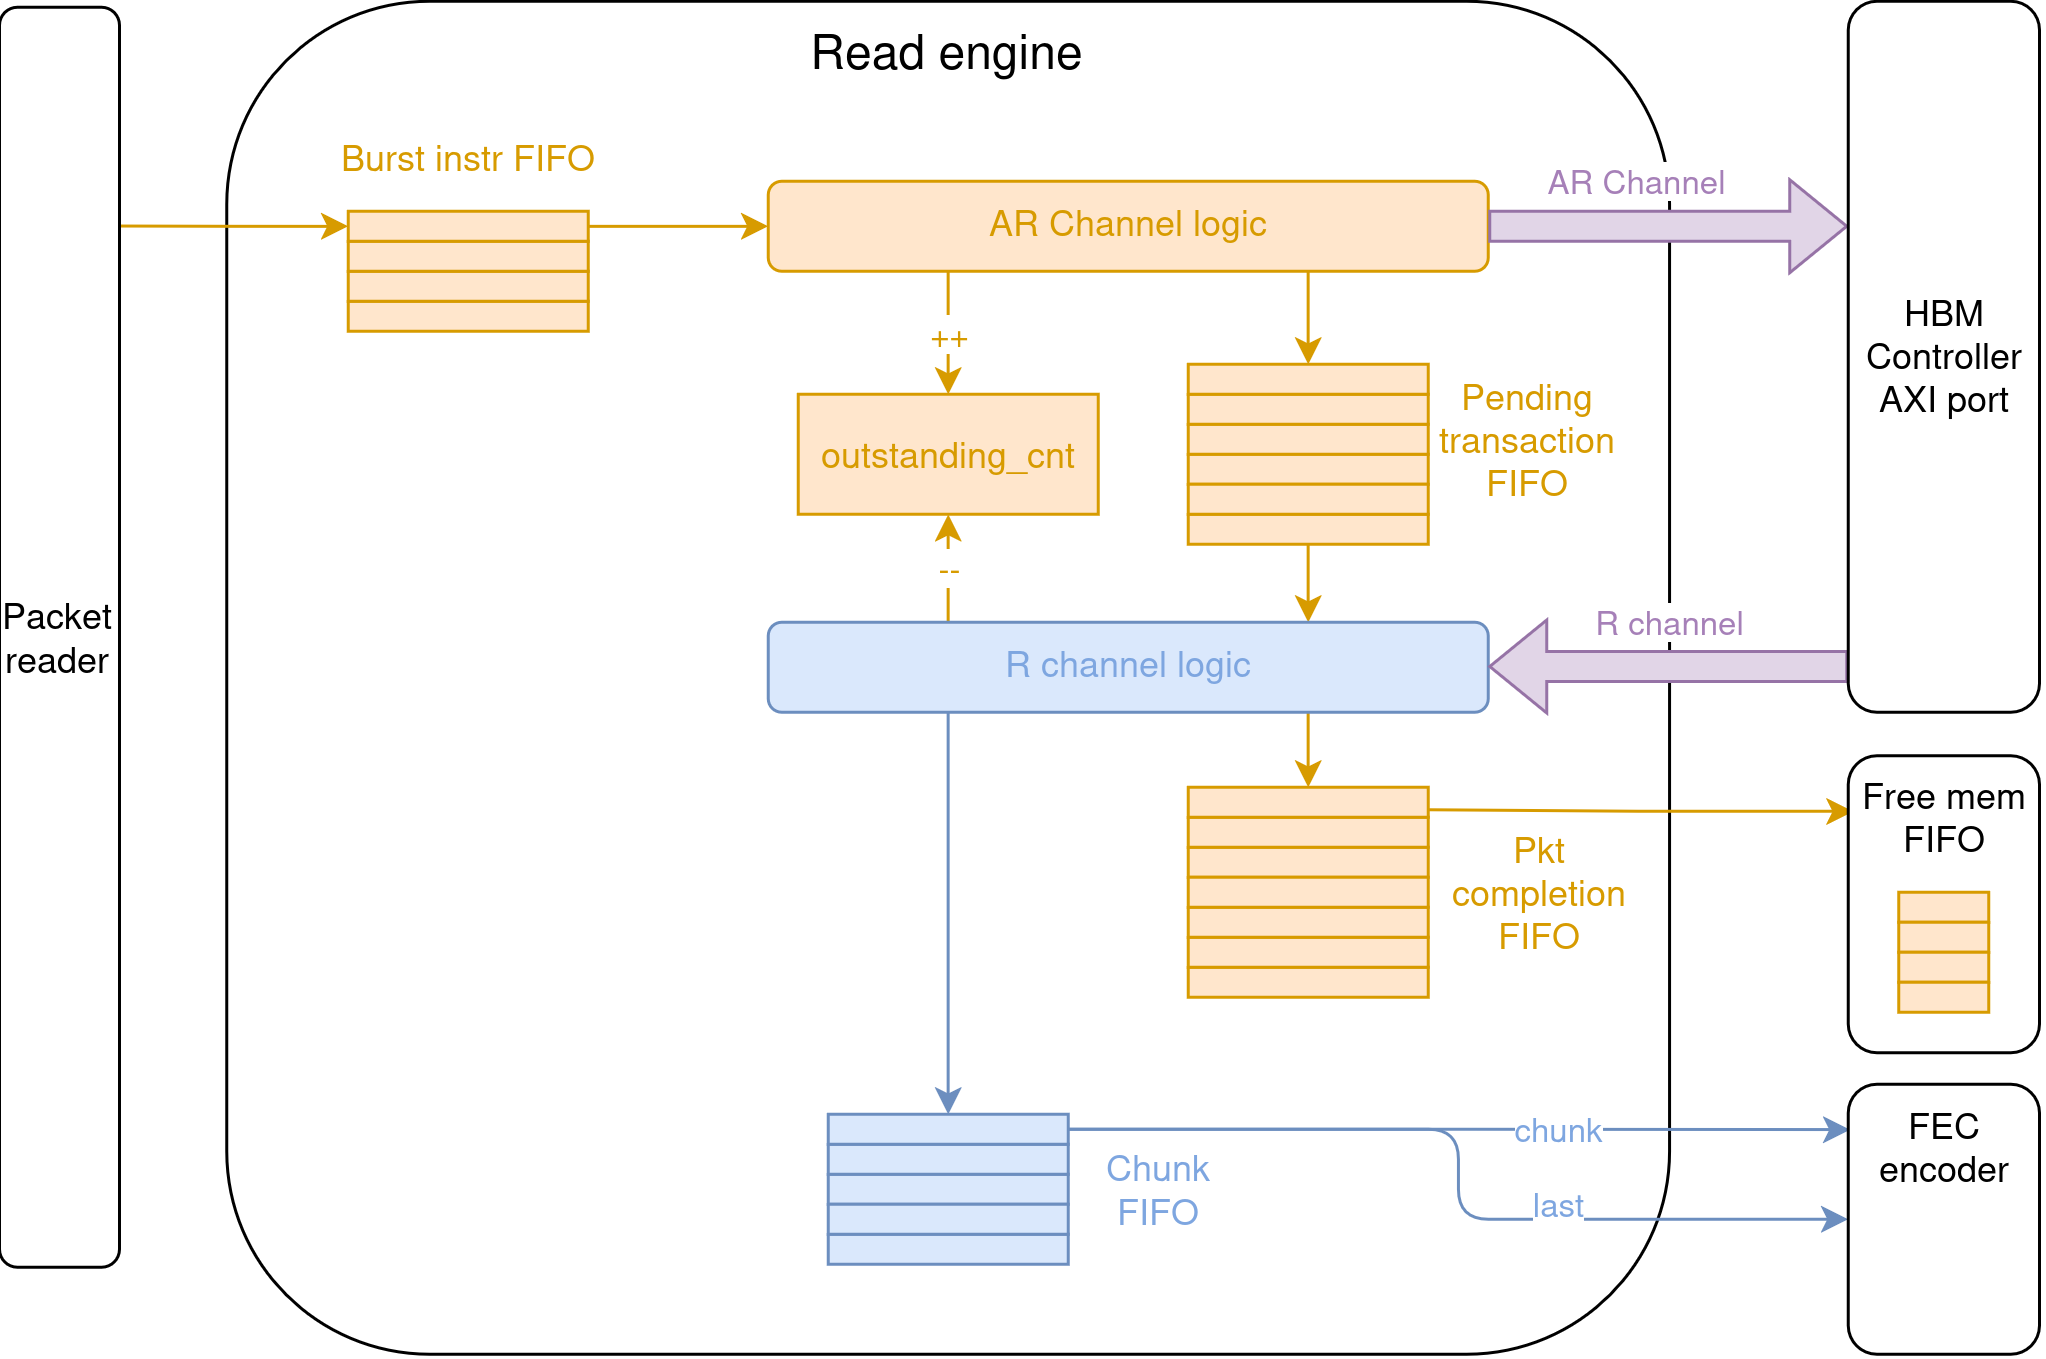

The diagram above was exported from draw.io. Its source (the exported page's mxGraphModel, read from the mxfile embedded in the PNG):
<mxGraphModel dx="905" dy="635" grid="1" gridSize="10" guides="1" tooltips="1" connect="1" arrows="1" fold="1" page="1" pageScale="1" pageWidth="850" pageHeight="1100" math="0" shadow="0">
  <root>
    <mxCell id="0" />
    <mxCell id="1" parent="0" />
    <mxCell id="2" parent="1" style="rounded=1;whiteSpace=wrap;html=1;verticalAlign=top;fontSize=16;" value="Read engine" vertex="1">
      <mxGeometry height="451" width="480.94" x="4775.78" y="799" as="geometry" />
    </mxCell>
    <mxCell id="3" edge="1" parent="1" source="24" style="edgeStyle=orthogonalEdgeStyle;rounded=0;orthogonalLoop=1;jettySize=auto;html=1;exitX=0.75;exitY=1;exitDx=0;exitDy=0;entryX=0;entryY=0.5;entryDx=0;entryDy=0;fillColor=#ffe6cc;strokeColor=#d79b00;" target="27">
      <mxGeometry relative="1" as="geometry">
        <mxPoint x="5076.25" y="1118.5000000000002" as="targetPoint" />
      </mxGeometry>
    </mxCell>
    <mxCell id="4" parent="1" style="rounded=0;whiteSpace=wrap;html=1;fillColor=#ffe6cc;strokeColor=#d79b00;rotation=90;" value="" vertex="1">
      <mxGeometry height="80" width="10" x="4851.25" y="864" as="geometry" />
    </mxCell>
    <mxCell id="5" parent="1" style="rounded=0;whiteSpace=wrap;html=1;fillColor=#ffe6cc;strokeColor=#d79b00;rotation=90;" value="" vertex="1">
      <mxGeometry height="80" width="10" x="4851.25" y="854" as="geometry" />
    </mxCell>
    <mxCell id="6" parent="1" style="rounded=0;whiteSpace=wrap;html=1;fillColor=#ffe6cc;strokeColor=#d79b00;rotation=90;" value="" vertex="1">
      <mxGeometry height="80" width="10" x="4851.25" y="844" as="geometry" />
    </mxCell>
    <mxCell id="7" edge="1" parent="1" source="9" style="edgeStyle=orthogonalEdgeStyle;rounded=0;orthogonalLoop=1;jettySize=auto;html=1;exitX=0.5;exitY=0;exitDx=0;exitDy=0;entryX=0;entryY=0.5;entryDx=0;entryDy=0;fontColor=#D79B00;fillColor=#ffe6cc;strokeColor=#d79b00;" target="13">
      <mxGeometry relative="1" as="geometry" />
    </mxCell>
    <mxCell id="8" edge="1" parent="1" source="9" style="edgeStyle=orthogonalEdgeStyle;rounded=0;orthogonalLoop=1;jettySize=auto;html=1;exitX=0.5;exitY=1;exitDx=0;exitDy=0;startArrow=classic;startFill=1;endArrow=none;endFill=0;fillColor=#ffe6cc;strokeColor=#d79b00;">
      <mxGeometry relative="1" as="geometry">
        <mxPoint x="4736.25" y="873.8571428571429" as="targetPoint" />
      </mxGeometry>
    </mxCell>
    <mxCell id="9" parent="1" style="rounded=0;whiteSpace=wrap;html=1;fillColor=#ffe6cc;strokeColor=#d79b00;rotation=90;" value="" vertex="1">
      <mxGeometry height="80" width="10" x="4851.25" y="834" as="geometry" />
    </mxCell>
    <mxCell id="10" parent="1" style="text;html=1;whiteSpace=wrap;strokeColor=none;fillColor=none;align=center;verticalAlign=middle;rounded=0;fontColor=#D79B00;" value="Burst instr FIFO" vertex="1">
      <mxGeometry height="15" width="100" x="4806.25" y="844" as="geometry" />
    </mxCell>
    <mxCell id="11" edge="1" parent="1" style="edgeStyle=orthogonalEdgeStyle;rounded=0;orthogonalLoop=1;jettySize=auto;html=1;exitX=0.75;exitY=1;exitDx=0;exitDy=0;entryX=0;entryY=0.5;entryDx=0;entryDy=0;fontColor=#D79B00;fillColor=#ffe6cc;strokeColor=#d79b00;" target="17">
      <mxGeometry relative="1" as="geometry">
        <mxPoint x="5136.25" y="889" as="sourcePoint" />
      </mxGeometry>
    </mxCell>
    <mxCell id="12" edge="1" parent="1" style="edgeStyle=orthogonalEdgeStyle;rounded=0;orthogonalLoop=1;jettySize=auto;html=1;exitX=0.25;exitY=1;exitDx=0;exitDy=0;entryX=0.5;entryY=0;entryDx=0;entryDy=0;fontColor=#D79B00;fillColor=#ffe6cc;strokeColor=#d79b00;" target="21" value="++">
      <mxGeometry relative="1" as="geometry">
        <mxPoint x="5016.25" y="889" as="sourcePoint" />
      </mxGeometry>
    </mxCell>
    <mxCell id="13" parent="1" style="rounded=1;whiteSpace=wrap;html=1;verticalAlign=top;fillColor=#ffe6cc;strokeColor=#d79b00;fontColor=#D79B00;" value="AR Channel logic" vertex="1">
      <mxGeometry height="30" width="240" x="4956.25" y="859" as="geometry" />
    </mxCell>
    <mxCell id="14" parent="1" style="rounded=0;whiteSpace=wrap;html=1;fillColor=#ffe6cc;strokeColor=#d79b00;rotation=90;" value="" vertex="1">
      <mxGeometry height="80" width="10" x="5131.25" y="915" as="geometry" />
    </mxCell>
    <mxCell id="15" parent="1" style="rounded=0;whiteSpace=wrap;html=1;fillColor=#ffe6cc;strokeColor=#d79b00;rotation=90;" value="" vertex="1">
      <mxGeometry height="80" width="10" x="5131.25" y="905" as="geometry" />
    </mxCell>
    <mxCell id="16" parent="1" style="rounded=0;whiteSpace=wrap;html=1;fillColor=#ffe6cc;strokeColor=#d79b00;rotation=90;" value="" vertex="1">
      <mxGeometry height="80" width="10" x="5131.25" y="895" as="geometry" />
    </mxCell>
    <mxCell id="17" parent="1" style="rounded=0;whiteSpace=wrap;html=1;fillColor=#ffe6cc;strokeColor=#d79b00;rotation=90;" value="" vertex="1">
      <mxGeometry height="80" width="10" x="5131.25" y="885" as="geometry" />
    </mxCell>
    <mxCell id="18" edge="1" parent="1" source="19" style="edgeStyle=orthogonalEdgeStyle;rounded=0;orthogonalLoop=1;jettySize=auto;html=1;exitX=1;exitY=0.5;exitDx=0;exitDy=0;entryX=0.75;entryY=0;entryDx=0;entryDy=0;fontColor=#D79B00;fillColor=#ffe6cc;strokeColor=#d79b00;" target="24">
      <mxGeometry relative="1" as="geometry">
        <mxPoint x="5136.25" y="990" as="sourcePoint" />
      </mxGeometry>
    </mxCell>
    <mxCell id="19" parent="1" style="rounded=0;whiteSpace=wrap;html=1;fillColor=#ffe6cc;strokeColor=#d79b00;rotation=90;" value="" vertex="1">
      <mxGeometry height="80" width="10" x="5131.25" y="935" as="geometry" />
    </mxCell>
    <mxCell id="20" parent="1" style="rounded=0;whiteSpace=wrap;html=1;fillColor=#ffe6cc;strokeColor=#d79b00;rotation=90;" value="" vertex="1">
      <mxGeometry height="80" width="10" x="5131.25" y="925" as="geometry" />
    </mxCell>
    <mxCell id="21" parent="1" style="rounded=0;whiteSpace=wrap;html=1;fillColor=#ffe6cc;strokeColor=#d79b00;fontColor=#D79B00;" value="outstanding_cnt" vertex="1">
      <mxGeometry height="40" width="100" x="4966.25" y="930" as="geometry" />
    </mxCell>
    <mxCell id="22" edge="1" parent="1" source="24" style="edgeStyle=orthogonalEdgeStyle;rounded=0;orthogonalLoop=1;jettySize=auto;html=1;exitX=0.25;exitY=0;exitDx=0;exitDy=0;entryX=0.5;entryY=1;entryDx=0;entryDy=0;fontColor=#D79B00;fillColor=#ffe6cc;strokeColor=#d79b00;" target="21" value="--">
      <mxGeometry relative="1" as="geometry" />
    </mxCell>
    <mxCell id="23" edge="1" parent="1" source="24" style="edgeStyle=orthogonalEdgeStyle;rounded=0;orthogonalLoop=1;jettySize=auto;html=1;exitX=0.25;exitY=1;exitDx=0;exitDy=0;entryX=0;entryY=0.5;entryDx=0;entryDy=0;fillColor=#dae8fc;strokeColor=#6c8ebf;" target="47">
      <mxGeometry relative="1" as="geometry">
        <mxPoint x="5016.25" y="1160" as="targetPoint" />
      </mxGeometry>
    </mxCell>
    <mxCell id="24" parent="1" style="rounded=1;whiteSpace=wrap;html=1;verticalAlign=top;fillColor=#dae8fc;strokeColor=#6c8ebf;fontColor=#7EA6E0;" value="R channel logic" vertex="1">
      <mxGeometry height="30" width="240" x="4956.25" y="1006" as="geometry" />
    </mxCell>
    <mxCell id="25" parent="1" style="rounded=0;whiteSpace=wrap;html=1;fillColor=#ffe6cc;strokeColor=#d79b00;rotation=90;" value="" vertex="1">
      <mxGeometry height="80" width="10" x="5131.25" y="1046" as="geometry" />
    </mxCell>
    <mxCell id="26" parent="1" style="rounded=0;whiteSpace=wrap;html=1;fillColor=#ffe6cc;strokeColor=#d79b00;rotation=90;" value="" vertex="1">
      <mxGeometry height="80" width="10" x="5131.25" y="1036" as="geometry" />
    </mxCell>
    <mxCell id="27" parent="1" style="rounded=0;whiteSpace=wrap;html=1;fillColor=#ffe6cc;strokeColor=#d79b00;rotation=90;" value="" vertex="1">
      <mxGeometry height="80" width="10" x="5131.25" y="1026" as="geometry" />
    </mxCell>
    <mxCell id="28" parent="1" style="rounded=0;whiteSpace=wrap;html=1;fillColor=#ffe6cc;strokeColor=#d79b00;rotation=90;" value="" vertex="1">
      <mxGeometry height="80" width="10" x="5131.25" y="1086" as="geometry" />
    </mxCell>
    <mxCell id="29" parent="1" style="rounded=0;whiteSpace=wrap;html=1;fillColor=#ffe6cc;strokeColor=#d79b00;rotation=90;" value="" vertex="1">
      <mxGeometry height="80" width="10" x="5131.25" y="1076" as="geometry" />
    </mxCell>
    <mxCell id="30" parent="1" style="rounded=0;whiteSpace=wrap;html=1;fillColor=#ffe6cc;strokeColor=#d79b00;rotation=90;" value="" vertex="1">
      <mxGeometry height="80" width="10" x="5131.25" y="1066" as="geometry" />
    </mxCell>
    <mxCell id="31" parent="1" style="rounded=0;whiteSpace=wrap;html=1;fillColor=#ffe6cc;strokeColor=#d79b00;rotation=90;" value="" vertex="1">
      <mxGeometry height="80" width="10" x="5131.25" y="1056" as="geometry" />
    </mxCell>
    <mxCell id="32" parent="1" style="text;html=1;whiteSpace=wrap;strokeColor=none;fillColor=none;align=center;verticalAlign=middle;rounded=0;fontColor=#D79B00;rotation=0;" value="Pending transaction FIFO" vertex="1">
      <mxGeometry height="15" width="53.75" x="5182.25" y="938" as="geometry" />
    </mxCell>
    <mxCell id="33" parent="1" style="text;html=1;whiteSpace=wrap;strokeColor=none;fillColor=none;align=center;verticalAlign=middle;rounded=0;fontColor=#D79B00;rotation=0;" value="Pkt completion FIFO" vertex="1">
      <mxGeometry height="15" width="73.75" x="5176.25" y="1089" as="geometry" />
    </mxCell>
    <mxCell id="34" edge="1" parent="1" source="13" style="shape=flexArrow;endArrow=classic;html=1;rounded=0;exitX=1;exitY=0.5;exitDx=0;exitDy=0;fillColor=#e1d5e7;strokeColor=#9673a6;fontColor=#A680B8;" value="&lt;div&gt;AR Channel&lt;/div&gt;">
      <mxGeometry height="50" relative="1" width="50" x="-0.1667" y="15" as="geometry">
        <mxPoint as="offset" />
        <mxPoint x="5236.25" y="869" as="sourcePoint" />
        <mxPoint x="5316.25" y="874" as="targetPoint" />
      </mxGeometry>
    </mxCell>
    <mxCell id="35" edge="1" parent="1" style="shape=flexArrow;endArrow=none;html=1;rounded=0;exitX=1;exitY=0.5;exitDx=0;exitDy=0;startArrow=classic;startFill=1;endFill=0;fillColor=#e1d5e7;strokeColor=#9673a6;fontColor=#A680B8;" value="R channel">
      <mxGeometry height="50" relative="1" width="50" y="15" as="geometry">
        <mxPoint as="offset" />
        <mxPoint x="5196.25" y="1020.71" as="sourcePoint" />
        <mxPoint x="5316.25" y="1020.71" as="targetPoint" />
      </mxGeometry>
    </mxCell>
    <mxCell id="36" parent="1" style="rounded=1;whiteSpace=wrap;html=1;" value="HBM Controller AXI port" vertex="1">
      <mxGeometry height="237" width="63.75" x="5316.25" y="799" as="geometry" />
    </mxCell>
    <mxCell id="37" edge="1" parent="1" source="38" style="edgeStyle=orthogonalEdgeStyle;rounded=0;orthogonalLoop=1;jettySize=auto;html=1;exitX=0.027;exitY=0.187;exitDx=0;exitDy=0;entryX=0.75;entryY=0;entryDx=0;entryDy=0;exitPerimeter=0;fillColor=#ffe6cc;strokeColor=#d79b00;startArrow=classic;startFill=1;endArrow=none;endFill=0;" target="27">
      <mxGeometry relative="1" as="geometry" />
    </mxCell>
    <mxCell id="38" parent="1" style="rounded=1;whiteSpace=wrap;html=1;verticalAlign=top;" value="Free mem FIFO" vertex="1">
      <mxGeometry height="99" width="63.75" x="5316.25" y="1050.5" as="geometry" />
    </mxCell>
    <mxCell id="39" parent="1" style="rounded=1;whiteSpace=wrap;html=1;" value="Packet reader" vertex="1">
      <mxGeometry height="420" width="40" x="4700" y="801" as="geometry" />
    </mxCell>
    <mxCell id="40" parent="1" style="rounded=0;whiteSpace=wrap;html=1;fillColor=#ffe6cc;strokeColor=#d79b00;rotation=90;" value="" vertex="1">
      <mxGeometry height="30" width="10" x="5343.13" y="1086" as="geometry" />
    </mxCell>
    <mxCell id="41" parent="1" style="rounded=0;whiteSpace=wrap;html=1;fillColor=#ffe6cc;strokeColor=#d79b00;rotation=90;" value="" vertex="1">
      <mxGeometry height="30" width="10" x="5343.13" y="1096" as="geometry" />
    </mxCell>
    <mxCell id="42" parent="1" style="rounded=0;whiteSpace=wrap;html=1;fillColor=#ffe6cc;strokeColor=#d79b00;rotation=90;" value="" vertex="1">
      <mxGeometry height="30" width="10" x="5343.13" y="1106" as="geometry" />
    </mxCell>
    <mxCell id="43" parent="1" style="rounded=0;whiteSpace=wrap;html=1;fillColor=#ffe6cc;strokeColor=#d79b00;rotation=90;" value="" vertex="1">
      <mxGeometry height="30" width="10" x="5343.13" y="1116" as="geometry" />
    </mxCell>
    <mxCell id="44" parent="1" style="rounded=0;whiteSpace=wrap;html=1;fillColor=#dae8fc;strokeColor=#6c8ebf;rotation=90;" value="" vertex="1">
      <mxGeometry height="80" width="10" x="5011.25" y="1155" as="geometry" />
    </mxCell>
    <mxCell id="45" parent="1" style="rounded=0;whiteSpace=wrap;html=1;fillColor=#dae8fc;strokeColor=#6c8ebf;rotation=90;" value="" vertex="1">
      <mxGeometry height="80" width="10" x="5011.25" y="1145" as="geometry" />
    </mxCell>
    <mxCell id="46" edge="1" parent="1" source="47" style="edgeStyle=orthogonalEdgeStyle;rounded=0;orthogonalLoop=1;jettySize=auto;html=1;exitX=0.5;exitY=0;exitDx=0;exitDy=0;fillColor=#dae8fc;strokeColor=#6c8ebf;entryX=0.01;entryY=0.168;entryDx=0;entryDy=0;entryPerimeter=0;fontColor=#7EA6E0;" target="51" value="chunk">
      <mxGeometry relative="1" x="0.2545" as="geometry">
        <mxPoint as="offset" />
        <mxPoint x="5310" y="1175.142857142857" as="targetPoint" />
      </mxGeometry>
    </mxCell>
    <mxCell id="47" parent="1" style="rounded=0;whiteSpace=wrap;html=1;fillColor=#dae8fc;strokeColor=#6c8ebf;rotation=90;" value="" vertex="1">
      <mxGeometry height="80" width="10" x="5011.25" y="1135" as="geometry" />
    </mxCell>
    <mxCell id="48" parent="1" style="rounded=0;whiteSpace=wrap;html=1;fillColor=#dae8fc;strokeColor=#6c8ebf;rotation=90;" value="" vertex="1">
      <mxGeometry height="80" width="10" x="5011.25" y="1175" as="geometry" />
    </mxCell>
    <mxCell id="49" parent="1" style="rounded=0;whiteSpace=wrap;html=1;fillColor=#dae8fc;strokeColor=#6c8ebf;rotation=90;" value="" vertex="1">
      <mxGeometry height="80" width="10" x="5011.25" y="1165" as="geometry" />
    </mxCell>
    <mxCell id="50" edge="1" parent="1" source="51" style="edgeStyle=orthogonalEdgeStyle;rounded=1;orthogonalLoop=1;jettySize=auto;html=1;exitX=0;exitY=0.5;exitDx=0;exitDy=0;entryX=0.5;entryY=0;entryDx=0;entryDy=0;endArrow=none;endFill=0;startArrow=classic;startFill=1;fillColor=#dae8fc;strokeColor=#6c8ebf;curved=0;fontColor=#7EA6E0;" target="47" value="last">
      <mxGeometry relative="1" x="-0.3362" y="-5" as="geometry">
        <mxPoint as="offset" />
      </mxGeometry>
    </mxCell>
    <mxCell id="51" parent="1" style="rounded=1;whiteSpace=wrap;html=1;verticalAlign=top;" value="FEC encoder" vertex="1">
      <mxGeometry height="90" width="63.75" x="5316.25" y="1160" as="geometry" />
    </mxCell>
    <mxCell id="52" parent="1" style="text;html=1;whiteSpace=wrap;strokeColor=none;fillColor=none;align=center;verticalAlign=middle;rounded=0;fontColor=#7EA6E0;" value="Chunk FIFO" vertex="1">
      <mxGeometry height="15" width="60" x="5056.25" y="1188" as="geometry" />
    </mxCell>
  </root>
</mxGraphModel>